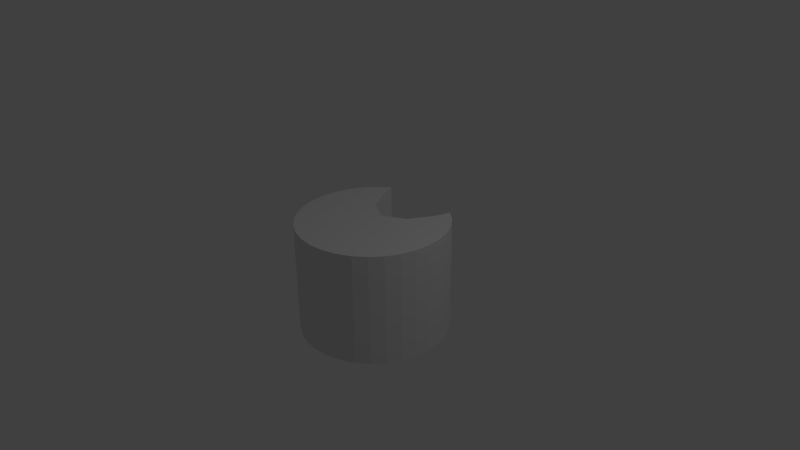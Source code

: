 # Source: RevolvingDoor.blend  (saved by Blender 2.73.0; exported with 4.5.12 LTS)
import bpy
from mathutils import Matrix  # noqa: F401  (used for matrix-valued properties, if any)

bpy.ops.wm.read_factory_settings(use_empty=True)
scene = bpy.context.scene
scene.name = 'Scene'

# ---- collections
col_collection_1 = bpy.data.collections.new('Collection 1'); scene.collection.children.link(col_collection_1)

# ---- world
world_world = bpy.data.worlds.new('World'); scene.world = world_world
world_world.color = (0.05088, 0.05088, 0.05088)
world_world.use_sun_shadow = False
world_world.sun_shadow_jitter_overblur = 0.0
world_world.cycles.sampling_method = 'MANUAL'
world_world.cycles.sample_map_resolution = 256

# ---- cameras
cam_camera = bpy.data.cameras.new('Camera')
cam_camera.clip_end = 100.0
cam_camera.lens = 35.0
cam_camera.sensor_width = 32.0
cam_camera.sensor_height = 18.0
cam_camera.ortho_scale = 7.314
cam_camera.dof.focus_distance = 0.0
cam_camera.dof.aperture_fstop = 128.0

# ---- lights
light_lamp = bpy.data.lights.new('Lamp', 'POINT')
light_lamp.transmission_factor = 0.0
light_lamp.cutoff_distance = 30.0
light_lamp.energy = 100.0
light_lamp.shadow_buffer_clip_start = 1.001
light_lamp.shadow_soft_size = 0.1
light_lamp.shadow_maximum_resolution = 0.006
light_lamp.use_absolute_resolution = True
light_lamp.cycles.use_multiple_importance_sampling = False

# ---- meshes
me_cylinder = bpy.data.meshes.new('Cylinder')
me_cylinder.from_pydata([(0.0, 0.15, -1.0), (0.0, 0.15, 0.5), (0.2951, 0.3075, -1.0), (0.2951, 0.3075, 0.5), (0.4827, 0.6263, -1.0), (0.4827, 0.6263, 0.5), (0.5556, 0.8318, -1.0), (0.5556, 0.8318, 0.5), (0.7071, 0.7074, -1.0), (0.7071, 0.7074, 0.5), (0.8315, 0.5557, -1.0), (0.8315, 0.5557, 0.5), (0.9239, 0.3827, -1.0), (0.9239, 0.3827, 0.5), (0.9808, 0.1951, -1.0), (0.9808, 0.1951, 0.5), (1.0, 7.55e-08, -1.0), (1.0, 7.55e-08, 0.5), (0.9808, -0.1951, -1.0), (0.9808, -0.1951, 0.5), (0.9239, -0.3827, -1.0), (0.9239, -0.3827, 0.5), (0.8315, -0.5556, -1.0), (0.8315, -0.5556, 0.5), (0.7071, -0.7071, -1.0), (0.7071, -0.7071, 0.5), (0.5556, -0.8315, -1.0), (0.5556, -0.8315, 0.5), (0.3827, -0.9239, -1.0), (0.3827, -0.9239, 0.5), (0.1951, -0.9808, -1.0), (0.1951, -0.9808, 0.5), (-3.258e-07, -1.0, -1.0), (-3.258e-07, -1.0, 0.5), (-0.1951, -0.9808, -1.0), (-0.1951, -0.9808, 0.5), (-0.3827, -0.9239, -1.0), (-0.3827, -0.9239, 0.5), (-0.5556, -0.8315, -1.0), (-0.5556, -0.8315, 0.5), (-0.7071, -0.7071, -1.0), (-0.7071, -0.7071, 0.5), (-0.8315, -0.5556, -1.0), (-0.8315, -0.5556, 0.5), (-0.9239, -0.3827, -1.0), (-0.9239, -0.3827, 0.5), (-0.9808, -0.1951, -1.0), (-0.9808, -0.1951, 0.5), (-1.0, 9.656e-07, -1.0), (-1.0, 9.656e-07, 0.5), (-0.9808, 0.1951, -1.0), (-0.9808, 0.1951, 0.5), (-0.9239, 0.3827, -1.0), (-0.9239, 0.3827, 0.5), (-0.8315, 0.5557, -1.0), (-0.8315, 0.5557, 0.5), (-0.7071, 0.7074, -1.0), (-0.7071, 0.7074, 0.5), (-0.5556, 0.8318, -1.0), (-0.5556, 0.8318, 0.5), (-0.4827, 0.6263, -1.0), (-0.4827, 0.6263, 0.5), (-0.2951, 0.3075, -1.0), (-0.2951, 0.3075, 0.5)], [], [(0, 1, 3, 2), (2, 3, 5, 4), (4, 5, 7, 6), (6, 7, 9, 8), (8, 9, 11, 10), (10, 11, 13, 12), (12, 13, 15, 14), (14, 15, 17, 16), (16, 17, 19, 18), (18, 19, 21, 20), (20, 21, 23, 22), (22, 23, 25, 24), (24, 25, 27, 26), (26, 27, 29, 28), (28, 29, 31, 30), (30, 31, 33, 32), (32, 33, 35, 34), (34, 35, 37, 36), (36, 37, 39, 38), (38, 39, 41, 40), (40, 41, 43, 42), (42, 43, 45, 44), (44, 45, 47, 46), (46, 47, 49, 48), (48, 49, 51, 50), (50, 51, 53, 52), (52, 53, 55, 54), (54, 55, 57, 56), (56, 57, 59, 58), (58, 59, 61, 60), (3, 1, 63, 61, 59, 57, 55, 53, 51, 49, 47, 45, 43, 41, 39, 37, 35, 33, 31, 29, 27, 25, 23, 21, 19, 17, 15, 13, 11, 9, 7, 5), (62, 63, 1, 0), (60, 61, 63, 62), (0, 2, 4, 6, 8, 10, 12, 14, 16, 18, 20, 22, 24, 26, 28, 30, 32, 34, 36, 38, 40, 42, 44, 46, 48, 50, 52, 54, 56, 58, 60, 62)])
me_cylinder.use_remesh_preserve_volume = False
me_cylinder.use_remesh_preserve_attributes = False
me_cylinder.use_mirror_vertex_groups = False
me_cylinder.update()

# ---- objects
ob_cylinder = bpy.data.objects.new('Cylinder', me_cylinder)
ob_lamp = bpy.data.objects.new('Lamp', light_lamp)
ob_camera = bpy.data.objects.new('Camera', cam_camera)

# ---- transforms, parenting, visibility, modifiers, constraints
ob_cylinder.location = (0.0, 0.0, 0.0)
ob_cylinder.lineart.crease_threshold = 0.0
ob_lamp.location = (4.076, 1.005, 5.904)
ob_lamp.rotation_euler = (0.6503, 0.05522, 1.866)
ob_lamp.lock_rotations_4d = False
ob_lamp.empty_display_type = 'ARROWS'
ob_lamp.color = (0.0, 0.0, 0.0, 0.0)
ob_lamp.lineart.crease_threshold = 0.0
ob_camera.location = (7.481, -6.508, 5.344)
ob_camera.rotation_euler = (1.109, 0.01082, 0.8149)
ob_camera.lock_rotations_4d = False
ob_camera.empty_display_type = 'ARROWS'
ob_camera.color = (0.0, 0.0, 0.0, 0.0)
ob_camera.display_type = 'WIRE'
ob_camera.lineart.crease_threshold = 0.0

# ---- collection membership
col_collection_1.objects.link(ob_cylinder)
col_collection_1.objects.link(ob_lamp)
col_collection_1.objects.link(ob_camera)

# ---- scene / render settings (as saved in the file)
scene.camera = ob_camera
scene.frame_start = 1; scene.frame_end = 250; scene.frame_set(0)
scene.render.engine = 'BLENDER_EEVEE_NEXT'
scene.render.resolution_percentage = 50
scene.render.dither_intensity = 0.0
scene.cycles.use_denoising = False
scene.cycles.samples = 10
scene.cycles.sampling_pattern = 'TABULATED_SOBOL'
scene.cycles.light_sampling_threshold = 0.0
scene.cycles.use_adaptive_sampling = False
scene.cycles.use_light_tree = False
scene.cycles.blur_glossy = 0.0
scene.cycles.pixel_filter_type = 'GAUSSIAN'
scene.cycles.sample_clamp_indirect = 0.0
scene.view_settings.view_transform = 'Standard'
bpy.context.view_layer.update()
